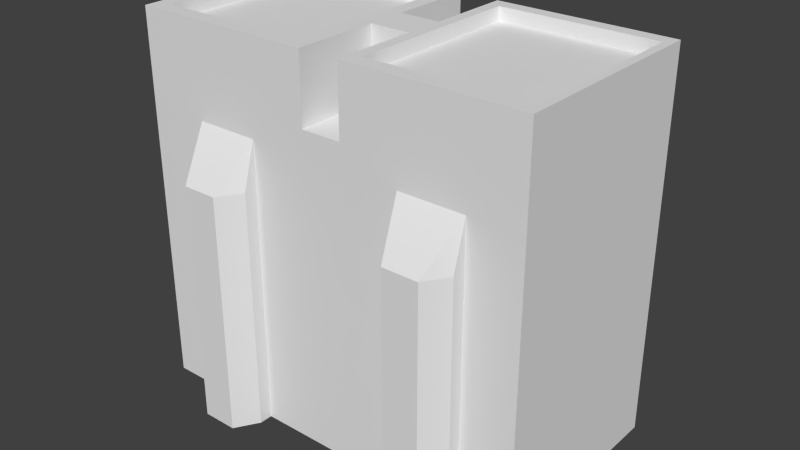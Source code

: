 # Source: apartment_complex.blend  (saved by Blender 2.72.0; exported with 4.5.12 LTS)
import bpy
from mathutils import Matrix  # noqa: F401  (used for matrix-valued properties, if any)

bpy.ops.wm.read_factory_settings(use_empty=True)
scene = bpy.context.scene
scene.name = 'Scene'

# ---- collections
col_collection_1 = bpy.data.collections.new('Collection 1'); scene.collection.children.link(col_collection_1)

# ---- materials (node trees are filled in below, after node groups)
mat_material = bpy.data.materials.new('Material')
mat_material.alpha_threshold = 0.0
mat_material.use_transparent_shadow = False
mat_material.roughness = 0.5
mat_material.line_color = (0.0, 0.0, 0.0, 1.0)

# ---- material node trees

# ---- world
world_world = bpy.data.worlds.new('World'); scene.world = world_world
world_world.color = (0.05088, 0.05088, 0.05088)
world_world.use_sun_shadow = False
world_world.sun_shadow_jitter_overblur = 0.0
world_world.cycles.sampling_method = 'MANUAL'
world_world.cycles.sample_map_resolution = 256

# ---- meshes
me_cube = bpy.data.meshes.new('Cube')
me_cube.from_pydata([(1.0, 0.7714, 0.006828), (1.0, -0.7714, 0.006828), (-1.994, -0.7714, 0.006828), (-1.994, 0.7714, 0.006828), (1.0, 0.7714, 2.314), (1.0, -0.7714, 2.314), (-1.994, -0.7714, 2.314), (-1.994, 0.7714, 2.314), (-0.613, 0.7714, 2.314), (-0.613, -0.7714, 2.314), (-0.3131, 0.7714, 2.314), (-0.3131, -0.7714, 2.314), (1.0, 0.7714, 2.818), (1.0, -0.7714, 2.818), (-1.994, -0.7714, 2.818), (-1.994, 0.7714, 2.818), (-0.613, 0.7714, 2.818), (-0.613, -0.7714, 2.818), (-0.3131, 0.7714, 2.818), (-0.3131, -0.7714, 2.818), (1.0, 0.7714, 1.798), (1.0, -0.7714, 1.798), (-1.994, -0.7714, 1.798), (-1.994, 0.7714, 1.798), (0.6076, 0.7714, 0.006828), (0.6076, 0.7714, 2.143), (0.9393, 0.7714, 2.818), (0.9393, -0.7714, 2.818), (0.6076, 0.7714, 1.798), (0.1205, 0.7714, 0.006828), (0.1205, 0.7714, 2.143), (-0.2288, 0.7714, 2.818), (-0.2288, -0.7714, 2.818), (0.1205, 0.7714, 1.798), (-1.049, 0.7714, 0.006828), (-1.049, 0.7714, 2.146), (-0.7244, 0.7714, 2.818), (-0.7244, -0.7714, 2.818), (-1.049, 0.7714, 1.798), (-1.526, 0.7714, 0.006828), (-1.526, 0.7714, 2.146), (-1.868, 0.7714, 2.818), (-1.868, -0.7714, 2.818), (-1.526, 0.7714, 1.798), (-0.3131, -0.1414, 2.314), (1.0, -0.6475, 2.818), (-1.994, -0.6519, 2.818), (-0.3131, -0.1414, 2.818), (0.9393, -0.6534, 2.818), (-0.2288, -0.6534, 2.818), (-0.7244, -0.6534, 2.818), (-1.868, -0.6534, 2.818), (-1.994, 0.6689, 2.818), (-0.3131, 0.15, 2.314), (1.0, 0.6645, 2.818), (-0.3131, 0.15, 2.818), (0.9393, 0.6704, 2.818), (-0.2288, 0.6704, 2.818), (-0.7244, 0.6704, 2.818), (-1.868, 0.6704, 2.818), (0.6076, 0.8649, 0.006828), (0.6076, 0.8649, 1.798), (0.1205, 0.8649, 0.006828), (0.1205, 0.8649, 1.798), (-1.049, 0.8649, 0.006828), (-1.049, 0.8649, 1.798), (-1.526, 0.8649, 0.006828), (-1.526, 0.8649, 1.798), (0.4978, 1.038, 0.006828), (0.4978, 1.038, 1.798), (0.2303, 1.038, 0.006828), (0.2303, 1.038, 1.798), (-1.156, 1.038, 0.006828), (-1.156, 1.038, 1.798), (-1.418, 1.038, 0.006828), (-1.418, 1.038, 1.798), (0.6076, -0.7714, 0.006828), (0.6076, -0.7714, 2.135), (0.6076, -0.7714, 1.798), (0.1205, -0.7714, 0.006828), (0.1205, -0.7714, 2.135), (0.1205, -0.7714, 1.798), (-1.049, -0.7714, 0.006828), (-1.049, -0.7714, 2.135), (-1.049, -0.7714, 1.798), (-1.526, -0.7714, 0.006828), (-1.526, -0.7714, 2.135), (-1.526, -0.7714, 1.798), (0.6076, -0.8693, 0.006828), (0.6076, -0.8693, 1.798), (0.1205, -0.8693, 0.006828), (0.1205, -0.8693, 1.798), (-1.049, -0.8693, 0.006828), (-1.049, -0.8693, 1.798), (-1.526, -0.8693, 0.006828), (-1.526, -0.8693, 1.798), (0.4978, -1.042, 0.006828), (0.4978, -1.042, 1.798), (0.2303, -1.042, 0.006828), (0.2303, -1.042, 1.798), (-1.156, -1.042, 0.006828), (-1.156, -1.042, 1.798), (-1.418, -1.042, 0.006828), (-1.418, -1.042, 1.798), (-0.613, -0.1414, 2.314), (-0.613, -0.1414, 2.818), (-0.613, 0.15, 2.314), (-0.613, 0.15, 2.818), (0.9393, -0.6534, 2.718), (-0.2288, -0.6534, 2.718), (-0.7244, -0.6534, 2.718), (-1.868, -0.6534, 2.718), (0.9393, 0.6704, 2.718), (-0.2288, 0.6704, 2.718), (-0.7244, 0.6704, 2.718), (-1.868, 0.6704, 2.718), (-1.049, -0.7714, 1.792)], [], [(6, 86, 42, 14), (43, 39, 3, 23), (44, 11, 19, 47), (51, 46, 14, 42), (49, 47, 19, 32), (30, 10, 18, 31), (40, 7, 15, 41), (40, 43, 23, 7), (86, 83, 37, 42), (85, 87, 22, 2), (20, 0, 24, 28), (45, 48, 27, 13), (4, 25, 26, 12), (83, 9, 17, 37), (4, 20, 28, 25), (87, 86, 6, 22), (40, 67, 43), (48, 49, 32, 27), (25, 30, 31, 26), (30, 63, 33), (8, 35, 36, 16), (39, 43, 67, 66), (50, 51, 42, 37), (35, 40, 41, 36), (77, 5, 13, 27), (55, 53, 106, 107), (59, 52, 46, 51), (57, 55, 47, 49), (54, 56, 48, 45), (56, 57, 113, 112), (58, 59, 115, 114), (33, 10, 30), (10, 53, 55, 18), (41, 15, 52, 59), (31, 18, 55, 57), (12, 26, 56, 54), (26, 31, 57, 56), (36, 41, 59, 58), (66, 67, 75, 74), (34, 39, 66, 64), (38, 34, 64, 65), (29, 33, 63, 62), (28, 61, 25), (24, 29, 62, 60), (28, 24, 60, 61), (69, 68, 70, 71), (73, 72, 74, 75), (64, 66, 74, 72), (65, 64, 72, 73), (62, 63, 71, 70), (30, 71, 63), (60, 62, 70, 68), (61, 60, 68, 69), (35, 38, 65), (35, 65, 73), (67, 40, 75), (40, 35, 73, 75), (69, 71, 30, 25), (61, 69, 25), (86, 87, 95), (80, 81, 91), (85, 94, 95, 87), (94, 102, 103, 95), (82, 92, 94, 85), (93, 92, 82, 116), (79, 90, 91, 81), (78, 77, 89), (76, 88, 90, 79), (78, 89, 88, 76), (97, 99, 98, 96), (101, 103, 102, 100), (92, 100, 102, 94), (93, 101, 100, 92), (90, 98, 99, 91), (80, 91, 99), (88, 96, 98, 90), (89, 97, 96, 88), (83, 93, 84), (83, 101, 93), (95, 103, 86), (86, 103, 101, 83), (97, 77, 80, 99), (89, 77, 97), (80, 77, 27, 32), (21, 5, 77, 78), (1, 21, 78, 76), (11, 80, 32, 19), (44, 47, 105, 104), (47, 55, 107, 105), (44, 104, 9, 11), (106, 8, 16, 107), (105, 50, 37, 17), (9, 104, 105, 17), (107, 58, 50, 105), (10, 8, 106, 53), (16, 36, 58, 107), (112, 113, 109, 108), (114, 115, 111, 110), (51, 50, 110, 111), (49, 48, 108, 109), (59, 51, 111, 115), (50, 58, 114, 110), (57, 49, 109, 113), (48, 56, 112, 108), (6, 14, 46), (76, 24, 0, 1), (21, 1, 0, 20), (9, 83, 84), (85, 2, 3, 39), (76, 79, 29, 24), (79, 82, 34, 29), (82, 85, 39, 34), (81, 116, 82, 79), (80, 11, 81), (84, 93, 116), (11, 9, 84, 116, 81), (8, 38, 35), (33, 38, 8, 10), (29, 34, 38, 33), (5, 21, 20, 4), (4, 12, 54), (13, 5, 45), (5, 4, 54, 45), (2, 22, 23, 3), (22, 6, 7, 23), (7, 6, 46, 52), (15, 7, 52)])
me_cube.materials.append(mat_material)
me_cube.use_remesh_preserve_volume = False
me_cube.use_remesh_preserve_attributes = False
me_cube.use_mirror_vertex_groups = False
me_cube.update()

# ---- objects
ob_cube = bpy.data.objects.new('Cube', me_cube)

# ---- transforms, parenting, visibility, modifiers, constraints
ob_cube.location = (0.0, 0.0, 0.0)
ob_cube.lock_rotations_4d = False
ob_cube.empty_display_type = 'ARROWS'
ob_cube.lineart.crease_threshold = 0.0

# ---- collection membership
col_collection_1.objects.link(ob_cube)

# ---- scene / render settings (as saved in the file)
scene.frame_start = 1; scene.frame_end = 250; scene.frame_set(1)
scene.render.engine = 'BLENDER_EEVEE_NEXT'
scene.render.resolution_percentage = 50
scene.render.dither_intensity = 0.0
scene.cycles.use_denoising = False
scene.cycles.samples = 10
scene.cycles.sampling_pattern = 'TABULATED_SOBOL'
scene.cycles.light_sampling_threshold = 0.0
scene.cycles.use_adaptive_sampling = False
scene.cycles.use_light_tree = False
scene.cycles.blur_glossy = 0.0
scene.cycles.pixel_filter_type = 'GAUSSIAN'
scene.cycles.sample_clamp_indirect = 0.0
scene.view_settings.view_transform = 'Standard'
bpy.context.view_layer.update()

# ---- added for rendering (the .blend has no active camera and no usable light): camera, sun
cam_auto = bpy.data.cameras.new('AutoCamera')
cam_auto.lens = 50.0
cam_auto.sensor_width = 36.0
cam_auto.clip_end = 1000.0
ob_auto_camera = bpy.data.objects.new('AutoCamera', cam_auto)
scene.collection.objects.link(ob_auto_camera)
ob_auto_camera.location = (3.76219, -5.1131, 4.81953)
ob_auto_camera.rotation_euler = (1.09748, -7.21219e-08, 0.694738)
scene.camera = ob_auto_camera
light_auto_sun = bpy.data.lights.new('AutoSun', 'SUN')
light_auto_sun.energy = 3.0
light_auto_sun.angle = 0.0523599
ob_auto_sun = bpy.data.objects.new('AutoSun', light_auto_sun)
scene.collection.objects.link(ob_auto_sun)
ob_auto_sun.rotation_euler = (0.872665, 0.174533, 0.523599)
bpy.context.view_layer.update()
